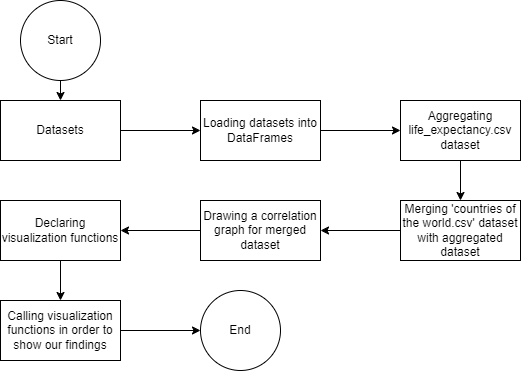

The diagram above was exported from draw.io. Its source (the exported page's mxGraphModel, read from the mxfile embedded in the PNG):
<mxGraphModel dx="1050" dy="534" grid="1" gridSize="10" guides="1" tooltips="1" connect="1" arrows="1" fold="1" page="1" pageScale="1" pageWidth="850" pageHeight="1100" math="0" shadow="0">
  <root>
    <mxCell id="0" />
    <mxCell id="1" parent="0" />
    <mxCell id="DO6EOo8BJUfUqv_lsgNs-1" value="Datasets" style="rounded=0;whiteSpace=wrap;html=1;" parent="1" vertex="1">
      <mxGeometry x="40" y="100" width="120" height="60" as="geometry" />
    </mxCell>
    <mxCell id="DO6EOo8BJUfUqv_lsgNs-2" value="Loading datasets into DataFrames" style="rounded=0;whiteSpace=wrap;html=1;" parent="1" vertex="1">
      <mxGeometry x="240" y="100" width="120" height="60" as="geometry" />
    </mxCell>
    <mxCell id="DO6EOo8BJUfUqv_lsgNs-3" value="" style="endArrow=classic;html=1;rounded=0;exitX=1;exitY=0.5;exitDx=0;exitDy=0;entryX=0;entryY=0.5;entryDx=0;entryDy=0;" parent="1" source="DO6EOo8BJUfUqv_lsgNs-1" target="DO6EOo8BJUfUqv_lsgNs-2" edge="1">
      <mxGeometry width="50" height="50" relative="1" as="geometry">
        <mxPoint x="180" y="200" as="sourcePoint" />
        <mxPoint x="230" y="150" as="targetPoint" />
      </mxGeometry>
    </mxCell>
    <mxCell id="DO6EOo8BJUfUqv_lsgNs-4" value="Aggregating life_expectancy.csv dataset" style="rounded=0;whiteSpace=wrap;html=1;" parent="1" vertex="1">
      <mxGeometry x="440" y="100" width="120" height="60" as="geometry" />
    </mxCell>
    <mxCell id="DO6EOo8BJUfUqv_lsgNs-5" value="" style="endArrow=classic;html=1;rounded=0;exitX=1;exitY=0.5;exitDx=0;exitDy=0;entryX=0;entryY=0.5;entryDx=0;entryDy=0;" parent="1" source="DO6EOo8BJUfUqv_lsgNs-2" target="DO6EOo8BJUfUqv_lsgNs-4" edge="1">
      <mxGeometry width="50" height="50" relative="1" as="geometry">
        <mxPoint x="380" y="160" as="sourcePoint" />
        <mxPoint x="430" y="110" as="targetPoint" />
      </mxGeometry>
    </mxCell>
    <mxCell id="DO6EOo8BJUfUqv_lsgNs-6" value="Merging 'countries of the world.csv' dataset with aggregated dataset" style="rounded=0;whiteSpace=wrap;html=1;" parent="1" vertex="1">
      <mxGeometry x="440" y="200" width="120" height="60" as="geometry" />
    </mxCell>
    <mxCell id="DO6EOo8BJUfUqv_lsgNs-7" value="" style="endArrow=classic;html=1;rounded=0;exitX=0.5;exitY=1;exitDx=0;exitDy=0;" parent="1" source="DO6EOo8BJUfUqv_lsgNs-4" target="DO6EOo8BJUfUqv_lsgNs-6" edge="1">
      <mxGeometry width="50" height="50" relative="1" as="geometry">
        <mxPoint x="580" y="190" as="sourcePoint" />
        <mxPoint x="630" y="140" as="targetPoint" />
      </mxGeometry>
    </mxCell>
    <mxCell id="DO6EOo8BJUfUqv_lsgNs-8" value="Drawing a correlation graph for merged dataset" style="rounded=0;whiteSpace=wrap;html=1;" parent="1" vertex="1">
      <mxGeometry x="240" y="200" width="120" height="60" as="geometry" />
    </mxCell>
    <mxCell id="DO6EOo8BJUfUqv_lsgNs-9" value="" style="endArrow=classic;html=1;rounded=0;exitX=0;exitY=0.5;exitDx=0;exitDy=0;entryX=1;entryY=0.5;entryDx=0;entryDy=0;" parent="1" source="DO6EOo8BJUfUqv_lsgNs-6" target="DO6EOo8BJUfUqv_lsgNs-8" edge="1">
      <mxGeometry width="50" height="50" relative="1" as="geometry">
        <mxPoint x="390" y="340" as="sourcePoint" />
        <mxPoint x="440" y="290" as="targetPoint" />
      </mxGeometry>
    </mxCell>
    <mxCell id="DO6EOo8BJUfUqv_lsgNs-10" value="Declaring visualization functions" style="rounded=0;whiteSpace=wrap;html=1;" parent="1" vertex="1">
      <mxGeometry x="40" y="200" width="120" height="60" as="geometry" />
    </mxCell>
    <mxCell id="DO6EOo8BJUfUqv_lsgNs-11" value="" style="endArrow=classic;html=1;rounded=0;exitX=0;exitY=0.5;exitDx=0;exitDy=0;entryX=1;entryY=0.5;entryDx=0;entryDy=0;" parent="1" source="DO6EOo8BJUfUqv_lsgNs-8" target="DO6EOo8BJUfUqv_lsgNs-10" edge="1">
      <mxGeometry width="50" height="50" relative="1" as="geometry">
        <mxPoint x="180" y="350" as="sourcePoint" />
        <mxPoint x="230" y="300" as="targetPoint" />
      </mxGeometry>
    </mxCell>
    <mxCell id="DO6EOo8BJUfUqv_lsgNs-12" value="Calling visualization functions in order to show our findings" style="rounded=0;whiteSpace=wrap;html=1;" parent="1" vertex="1">
      <mxGeometry x="40" y="300" width="120" height="60" as="geometry" />
    </mxCell>
    <mxCell id="DO6EOo8BJUfUqv_lsgNs-13" value="" style="endArrow=classic;html=1;rounded=0;exitX=0.5;exitY=1;exitDx=0;exitDy=0;entryX=0.5;entryY=0;entryDx=0;entryDy=0;" parent="1" source="DO6EOo8BJUfUqv_lsgNs-10" target="DO6EOo8BJUfUqv_lsgNs-12" edge="1">
      <mxGeometry width="50" height="50" relative="1" as="geometry">
        <mxPoint x="200" y="330" as="sourcePoint" />
        <mxPoint x="250" y="280" as="targetPoint" />
      </mxGeometry>
    </mxCell>
    <mxCell id="DO6EOo8BJUfUqv_lsgNs-14" value="Start" style="ellipse;whiteSpace=wrap;html=1;aspect=fixed;" parent="1" vertex="1">
      <mxGeometry x="60" width="80" height="80" as="geometry" />
    </mxCell>
    <mxCell id="DO6EOo8BJUfUqv_lsgNs-15" value="" style="endArrow=classic;html=1;rounded=0;exitX=0.5;exitY=1;exitDx=0;exitDy=0;" parent="1" source="DO6EOo8BJUfUqv_lsgNs-14" target="DO6EOo8BJUfUqv_lsgNs-1" edge="1">
      <mxGeometry width="50" height="50" relative="1" as="geometry">
        <mxPoint x="200" y="80" as="sourcePoint" />
        <mxPoint x="250" y="30" as="targetPoint" />
      </mxGeometry>
    </mxCell>
    <mxCell id="DO6EOo8BJUfUqv_lsgNs-16" value="End" style="ellipse;whiteSpace=wrap;html=1;aspect=fixed;" parent="1" vertex="1">
      <mxGeometry x="240" y="290" width="80" height="80" as="geometry" />
    </mxCell>
    <mxCell id="DO6EOo8BJUfUqv_lsgNs-17" value="" style="endArrow=classic;html=1;rounded=0;exitX=1;exitY=0.5;exitDx=0;exitDy=0;entryX=0;entryY=0.5;entryDx=0;entryDy=0;" parent="1" source="DO6EOo8BJUfUqv_lsgNs-12" target="DO6EOo8BJUfUqv_lsgNs-16" edge="1">
      <mxGeometry width="50" height="50" relative="1" as="geometry">
        <mxPoint x="190" y="450" as="sourcePoint" />
        <mxPoint x="240" y="400" as="targetPoint" />
      </mxGeometry>
    </mxCell>
  </root>
</mxGraphModel>